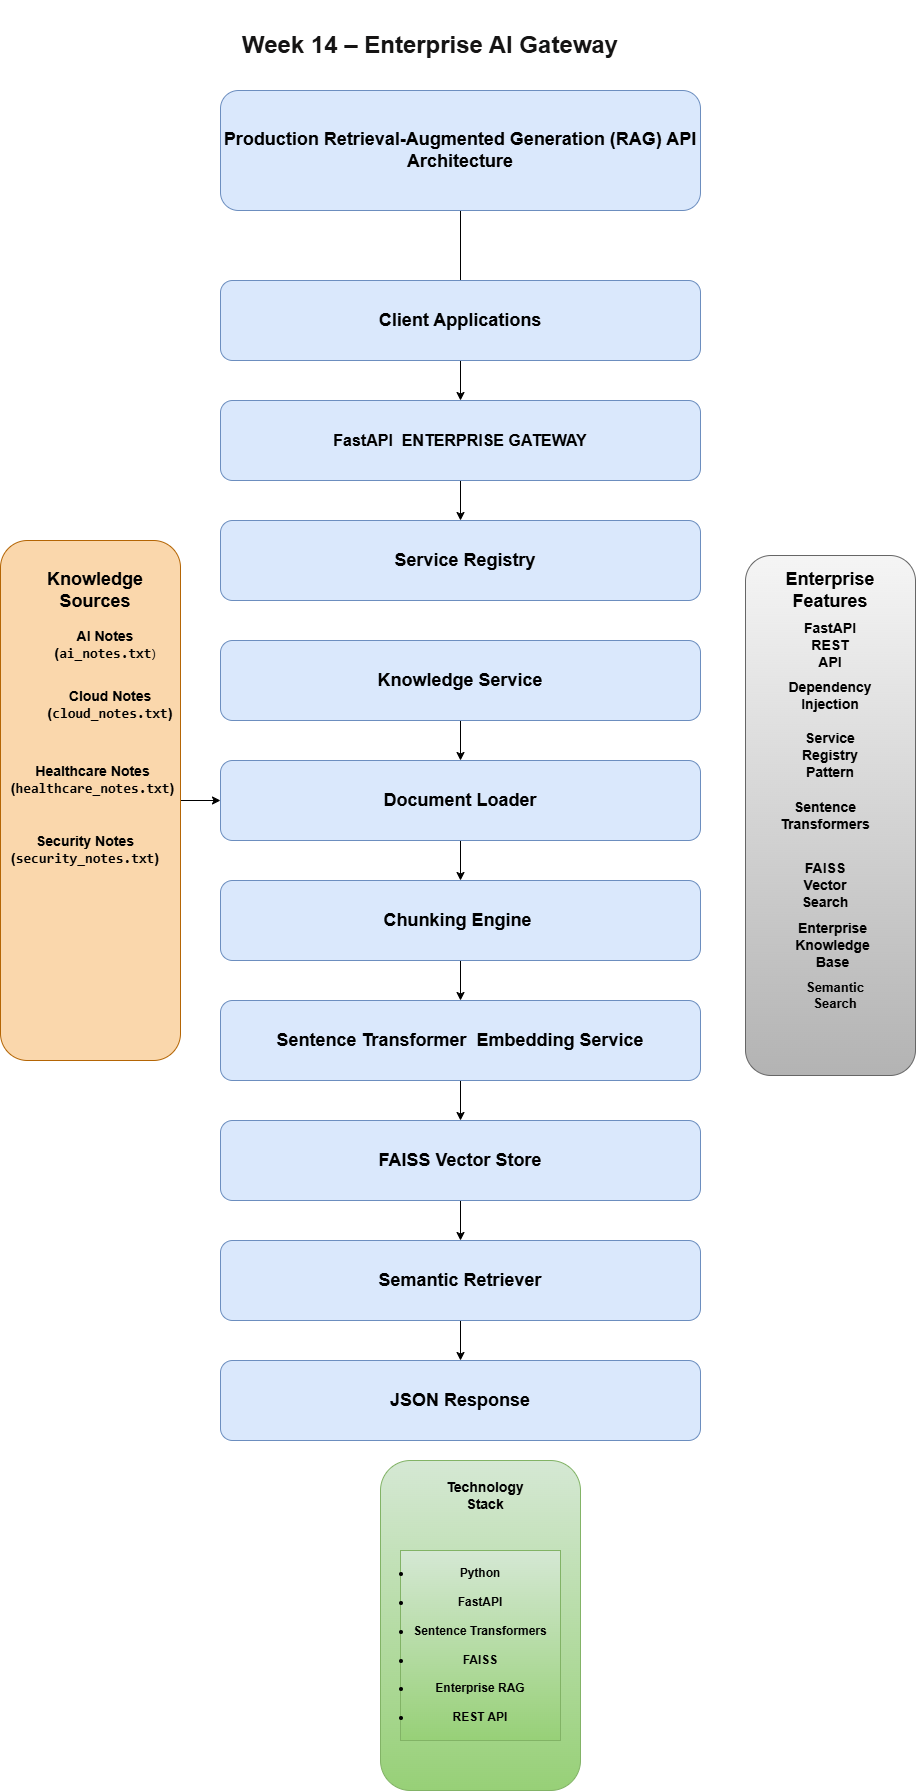

The diagram above was exported from draw.io. Its source (the exported page's mxGraphModel, read from the mxfile embedded in the PNG):
<mxGraphModel dx="1063" dy="927" grid="1" gridSize="10" guides="1" tooltips="1" connect="1" arrows="1" fold="1" page="1" pageScale="1" pageWidth="1600" pageHeight="900" math="0" shadow="0">
  <root>
    <mxCell id="0" />
    <mxCell id="1" parent="0" />
    <mxCell id="7Nm8oC7weV276V8oJhBs-1" parent="1" style="text;html=1;whiteSpace=wrap;strokeColor=none;fillColor=none;align=center;verticalAlign=middle;rounded=0;" value="&lt;font style=&quot;font-size: 24px;&quot;&gt;&lt;b style=&quot;color: light-dark(rgb(21, 20, 20), rgb(237, 237, 237));&quot;&gt;Week 14 – Enterprise AI Gateway&lt;/b&gt;&lt;/font&gt;" vertex="1">
      <mxGeometry height="90" width="480" x="210" as="geometry" />
    </mxCell>
    <mxCell id="7Nm8oC7weV276V8oJhBs-31" edge="1" parent="1" source="7Nm8oC7weV276V8oJhBs-5" style="edgeStyle=orthogonalEdgeStyle;rounded=0;orthogonalLoop=1;jettySize=auto;html=1;" target="7Nm8oC7weV276V8oJhBs-20" value="">
      <mxGeometry relative="1" as="geometry" />
    </mxCell>
    <mxCell id="7Nm8oC7weV276V8oJhBs-5" parent="1" style="rounded=1;whiteSpace=wrap;html=1;fillColor=#dae8fc;strokeColor=#6c8ebf;" value="&lt;font style=&quot;font-size: 18px;&quot;&gt;&lt;b style=&quot;&quot;&gt;Production Retrieval-Augmented Generation (RAG) API Architecture&lt;/b&gt;&lt;/font&gt;" vertex="1">
      <mxGeometry height="120" width="480" x="240" y="90" as="geometry" />
    </mxCell>
    <mxCell id="7Nm8oC7weV276V8oJhBs-21" edge="1" parent="1" source="7Nm8oC7weV276V8oJhBs-11" style="edgeStyle=orthogonalEdgeStyle;rounded=0;orthogonalLoop=1;jettySize=auto;html=1;verticalAlign=bottom;" target="7Nm8oC7weV276V8oJhBs-12" value="">
      <mxGeometry relative="1" as="geometry" />
    </mxCell>
    <mxCell id="7Nm8oC7weV276V8oJhBs-11" parent="1" style="rounded=1;whiteSpace=wrap;html=1;fillColor=#dae8fc;strokeColor=#6c8ebf;" value="" vertex="1">
      <mxGeometry height="80" width="480" x="240" y="280" as="geometry" />
    </mxCell>
    <mxCell id="7Nm8oC7weV276V8oJhBs-22" edge="1" parent="1" source="7Nm8oC7weV276V8oJhBs-12" style="edgeStyle=orthogonalEdgeStyle;rounded=0;orthogonalLoop=1;jettySize=auto;html=1;" target="7Nm8oC7weV276V8oJhBs-13" value="">
      <mxGeometry relative="1" as="geometry" />
    </mxCell>
    <mxCell id="7Nm8oC7weV276V8oJhBs-12" parent="1" style="rounded=1;whiteSpace=wrap;html=1;fillColor=#dae8fc;strokeColor=#6c8ebf;" value="&lt;b&gt;&lt;font style=&quot;font-size: 16px;&quot;&gt;FastAPI&amp;nbsp; ENTERPRISE GATEWAY&lt;/font&gt;&lt;/b&gt;" vertex="1">
      <mxGeometry height="80" width="480" x="240" y="400" as="geometry" />
    </mxCell>
    <mxCell id="7Nm8oC7weV276V8oJhBs-13" parent="1" style="rounded=1;whiteSpace=wrap;html=1;fillColor=#dae8fc;strokeColor=#6c8ebf;" value="" vertex="1">
      <mxGeometry height="80" width="480" x="240" y="520" as="geometry" />
    </mxCell>
    <mxCell id="7Nm8oC7weV276V8oJhBs-25" edge="1" parent="1" source="7Nm8oC7weV276V8oJhBs-14" style="edgeStyle=orthogonalEdgeStyle;rounded=0;orthogonalLoop=1;jettySize=auto;html=1;" target="7Nm8oC7weV276V8oJhBs-15" value="">
      <mxGeometry relative="1" as="geometry" />
    </mxCell>
    <mxCell id="7Nm8oC7weV276V8oJhBs-14" parent="1" style="rounded=1;whiteSpace=wrap;html=1;fillColor=#dae8fc;strokeColor=#6c8ebf;" value="&lt;font style=&quot;font-size: 18px;&quot;&gt;&lt;b style=&quot;&quot;&gt;Knowledge Service&lt;/b&gt;&lt;/font&gt;" vertex="1">
      <mxGeometry height="80" width="480" x="240" y="640" as="geometry" />
    </mxCell>
    <mxCell id="7Nm8oC7weV276V8oJhBs-26" edge="1" parent="1" source="7Nm8oC7weV276V8oJhBs-15" style="edgeStyle=orthogonalEdgeStyle;rounded=0;orthogonalLoop=1;jettySize=auto;html=1;" target="7Nm8oC7weV276V8oJhBs-16" value="">
      <mxGeometry relative="1" as="geometry" />
    </mxCell>
    <mxCell id="7Nm8oC7weV276V8oJhBs-15" parent="1" style="rounded=1;whiteSpace=wrap;html=1;fillColor=#dae8fc;strokeColor=#6c8ebf;" value="&lt;font style=&quot;font-size: 18px;&quot;&gt;&lt;b style=&quot;&quot;&gt;Document Loader&lt;/b&gt;&lt;/font&gt;" vertex="1">
      <mxGeometry height="80" width="480" x="240" y="760" as="geometry" />
    </mxCell>
    <mxCell id="7Nm8oC7weV276V8oJhBs-27" edge="1" parent="1" source="7Nm8oC7weV276V8oJhBs-16" style="edgeStyle=orthogonalEdgeStyle;rounded=0;orthogonalLoop=1;jettySize=auto;html=1;" target="7Nm8oC7weV276V8oJhBs-17" value="">
      <mxGeometry relative="1" as="geometry" />
    </mxCell>
    <mxCell id="7Nm8oC7weV276V8oJhBs-16" parent="1" style="rounded=1;whiteSpace=wrap;html=1;fillColor=#dae8fc;strokeColor=#6c8ebf;" value="&lt;font style=&quot;font-size: 18px;&quot;&gt;&lt;b&gt;Chunking Engine&amp;nbsp;&lt;/b&gt;&lt;/font&gt;" vertex="1">
      <mxGeometry height="80" width="480" x="240" y="880" as="geometry" />
    </mxCell>
    <mxCell id="7Nm8oC7weV276V8oJhBs-28" edge="1" parent="1" source="7Nm8oC7weV276V8oJhBs-17" style="edgeStyle=orthogonalEdgeStyle;rounded=0;orthogonalLoop=1;jettySize=auto;html=1;" target="7Nm8oC7weV276V8oJhBs-18" value="">
      <mxGeometry relative="1" as="geometry" />
    </mxCell>
    <mxCell id="7Nm8oC7weV276V8oJhBs-17" parent="1" style="rounded=1;whiteSpace=wrap;html=1;fillColor=#dae8fc;strokeColor=#6c8ebf;" value="&lt;font style=&quot;font-size: 18px;&quot;&gt;&lt;b&gt;Sentence Transformer&amp;nbsp; Embedding Service&lt;/b&gt;&lt;/font&gt;" vertex="1">
      <mxGeometry height="80" width="480" x="240" y="1000" as="geometry" />
    </mxCell>
    <mxCell id="7Nm8oC7weV276V8oJhBs-29" edge="1" parent="1" source="7Nm8oC7weV276V8oJhBs-18" style="edgeStyle=orthogonalEdgeStyle;rounded=0;orthogonalLoop=1;jettySize=auto;html=1;" target="7Nm8oC7weV276V8oJhBs-19" value="">
      <mxGeometry relative="1" as="geometry" />
    </mxCell>
    <mxCell id="7Nm8oC7weV276V8oJhBs-18" parent="1" style="rounded=1;whiteSpace=wrap;html=1;fillColor=#dae8fc;strokeColor=#6c8ebf;" value="&lt;font style=&quot;font-size: 18px;&quot;&gt;&lt;b&gt;FAISS Vector Store&lt;/b&gt;&lt;/font&gt;" vertex="1">
      <mxGeometry height="80" width="480" x="240" y="1120" as="geometry" />
    </mxCell>
    <mxCell id="7Nm8oC7weV276V8oJhBs-30" edge="1" parent="1" source="7Nm8oC7weV276V8oJhBs-19" style="edgeStyle=orthogonalEdgeStyle;rounded=0;orthogonalLoop=1;jettySize=auto;html=1;" target="7Nm8oC7weV276V8oJhBs-24" value="">
      <mxGeometry relative="1" as="geometry" />
    </mxCell>
    <mxCell id="7Nm8oC7weV276V8oJhBs-19" parent="1" style="rounded=1;whiteSpace=wrap;html=1;fillColor=#dae8fc;strokeColor=#6c8ebf;" value="&lt;font style=&quot;font-size: 18px;&quot;&gt;&lt;b&gt;Semantic Retriever&lt;/b&gt;&lt;/font&gt;" vertex="1">
      <mxGeometry height="80" width="480" x="240" y="1240" as="geometry" />
    </mxCell>
    <mxCell id="7Nm8oC7weV276V8oJhBs-20" parent="1" style="text;html=1;whiteSpace=wrap;strokeColor=none;fillColor=none;align=center;verticalAlign=middle;rounded=0;" value="&lt;font style=&quot;font-size: 18px;&quot;&gt;&lt;b&gt;Client Applications&lt;/b&gt;&lt;/font&gt;" vertex="1">
      <mxGeometry height="60" width="380" x="290" y="290" as="geometry" />
    </mxCell>
    <mxCell id="7Nm8oC7weV276V8oJhBs-23" parent="1" style="text;html=1;whiteSpace=wrap;strokeColor=none;fillColor=none;align=center;verticalAlign=middle;rounded=0;" value="&lt;font style=&quot;font-size: 18px;&quot;&gt;&lt;b&gt;Service Registry&lt;/b&gt;&lt;/font&gt;" vertex="1">
      <mxGeometry height="30" width="270" x="350" y="545" as="geometry" />
    </mxCell>
    <mxCell id="7Nm8oC7weV276V8oJhBs-24" parent="1" style="rounded=1;whiteSpace=wrap;html=1;fillColor=#dae8fc;strokeColor=#6c8ebf;" value="&lt;font style=&quot;font-size: 18px;&quot;&gt;&lt;b&gt;JSON Response&lt;/b&gt;&lt;/font&gt;" vertex="1">
      <mxGeometry height="80" width="480" x="240" y="1360" as="geometry" />
    </mxCell>
    <mxCell id="7Nm8oC7weV276V8oJhBs-36" edge="1" parent="1" source="7Nm8oC7weV276V8oJhBs-32" style="edgeStyle=orthogonalEdgeStyle;rounded=0;orthogonalLoop=1;jettySize=auto;html=1;" target="7Nm8oC7weV276V8oJhBs-15" value="">
      <mxGeometry relative="1" as="geometry" />
    </mxCell>
    <mxCell id="7Nm8oC7weV276V8oJhBs-32" parent="1" style="rounded=1;whiteSpace=wrap;html=1;fillColor=#fad7ac;strokeColor=#b46504;" value="" vertex="1">
      <mxGeometry height="520" width="180" x="20" y="540" as="geometry" />
    </mxCell>
    <mxCell id="7Nm8oC7weV276V8oJhBs-33" parent="1" style="text;html=1;whiteSpace=wrap;strokeColor=none;fillColor=none;align=center;verticalAlign=middle;rounded=0;" value="&lt;b&gt;&lt;font style=&quot;font-size: 14px;&quot;&gt;Healthcare Notes (&lt;code data-start=&quot;2127&quot; data-end=&quot;2149&quot;&gt;healthcare_notes.txt&lt;/code&gt;)&lt;/font&gt;&lt;/b&gt;" vertex="1">
      <mxGeometry height="40" width="125" x="50" y="760" as="geometry" />
    </mxCell>
    <mxCell id="7Nm8oC7weV276V8oJhBs-34" parent="1" style="text;html=1;whiteSpace=wrap;strokeColor=none;fillColor=none;align=center;verticalAlign=middle;rounded=0;" value="&lt;b&gt;&lt;font style=&quot;font-size: 14px;&quot;&gt;Cloud Notes (&lt;code data-start=&quot;2088&quot; data-end=&quot;2105&quot;&gt;cloud_notes.txt&lt;/code&gt;)&lt;/font&gt;&lt;/b&gt;" vertex="1">
      <mxGeometry height="30" width="140" x="60" y="690" as="geometry" />
    </mxCell>
    <mxCell id="7Nm8oC7weV276V8oJhBs-35" parent="1" style="text;html=1;whiteSpace=wrap;strokeColor=none;fillColor=none;align=center;verticalAlign=middle;rounded=0;" value="&lt;font style=&quot;font-size: 18px;&quot;&gt;&lt;b style=&quot;&quot;&gt;Knowledge Sources&lt;/b&gt;&lt;/font&gt;" vertex="1">
      <mxGeometry height="60" width="150" x="40" y="560" as="geometry" />
    </mxCell>
    <mxCell id="7Nm8oC7weV276V8oJhBs-37" parent="1" style="text;html=1;whiteSpace=wrap;strokeColor=none;fillColor=none;align=center;verticalAlign=middle;rounded=0;" value="&lt;font style=&quot;font-size: 14px;&quot;&gt;&lt;b&gt;AI Notes (&lt;code data-start=&quot;2057&quot; data-end=&quot;2071&quot;&gt;ai_notes.txt&lt;/code&gt;&lt;/b&gt;&lt;/font&gt;)" vertex="1">
      <mxGeometry height="30" width="130" x="60" y="630" as="geometry" />
    </mxCell>
    <mxCell id="7Nm8oC7weV276V8oJhBs-40" parent="1" style="text;html=1;whiteSpace=wrap;strokeColor=none;fillColor=none;align=center;verticalAlign=middle;rounded=0;" value="&lt;font style=&quot;font-size: 14px;&quot;&gt;&lt;b&gt;Security Notes (&lt;code data-start=&quot;2169&quot; data-end=&quot;2189&quot;&gt;security_notes.txt&lt;/code&gt;)&lt;/b&gt;&lt;/font&gt;" vertex="1">
      <mxGeometry height="40" width="150" x="30" y="830" as="geometry" />
    </mxCell>
    <mxCell id="7Nm8oC7weV276V8oJhBs-41" parent="1" style="rounded=1;whiteSpace=wrap;html=1;fillColor=#f5f5f5;strokeColor=#666666;gradientColor=#b3b3b3;" value="" vertex="1">
      <mxGeometry height="520" width="170" x="765" y="555" as="geometry" />
    </mxCell>
    <mxCell id="7Nm8oC7weV276V8oJhBs-42" parent="1" style="text;html=1;whiteSpace=wrap;strokeColor=none;fillColor=none;align=center;verticalAlign=middle;rounded=0;" value="&lt;b&gt;&lt;font style=&quot;font-size: 18px;&quot;&gt;Enterprise &lt;/font&gt;&lt;/b&gt;&lt;font style=&quot;font-size: 18px;&quot;&gt;&lt;b&gt;Features&lt;/b&gt;&lt;/font&gt;" vertex="1">
      <mxGeometry height="60" width="140" x="780" y="560" as="geometry" />
    </mxCell>
    <mxCell id="7Nm8oC7weV276V8oJhBs-43" parent="1" style="text;html=1;whiteSpace=wrap;strokeColor=none;fillColor=none;align=center;verticalAlign=middle;rounded=0;" value="&lt;b&gt;&lt;font style=&quot;font-size: 14px;&quot;&gt;FastAPI REST API&lt;/font&gt;&lt;/b&gt;" vertex="1">
      <mxGeometry height="30" width="60" x="820" y="630" as="geometry" />
    </mxCell>
    <mxCell id="7Nm8oC7weV276V8oJhBs-44" parent="1" style="text;html=1;whiteSpace=wrap;strokeColor=none;fillColor=none;align=center;verticalAlign=middle;rounded=0;" value="&lt;font style=&quot;font-size: 14px;&quot;&gt;&lt;b&gt;Dependency Injection&lt;/b&gt;&lt;/font&gt;" vertex="1">
      <mxGeometry height="30" width="80" x="810" y="680" as="geometry" />
    </mxCell>
    <mxCell id="7Nm8oC7weV276V8oJhBs-45" parent="1" style="text;html=1;whiteSpace=wrap;strokeColor=none;fillColor=none;align=center;verticalAlign=middle;rounded=0;" value="&lt;b&gt;&lt;font style=&quot;font-size: 14px;&quot;&gt;Service &lt;/font&gt;&lt;font style=&quot;font-size: 14px;&quot;&gt;Registry &lt;/font&gt;&lt;/b&gt;&lt;font style=&quot;font-size: 14px;&quot;&gt;&lt;b&gt;Pattern&lt;/b&gt;&lt;/font&gt;" vertex="1">
      <mxGeometry height="30" width="60" x="820" y="740" as="geometry" />
    </mxCell>
    <mxCell id="7Nm8oC7weV276V8oJhBs-48" parent="1" style="text;html=1;whiteSpace=wrap;strokeColor=none;fillColor=none;align=center;verticalAlign=middle;rounded=0;" value="&lt;b&gt;&lt;font style=&quot;font-size: 14px;&quot;&gt;Sentence &lt;/font&gt;&lt;/b&gt;&lt;font style=&quot;font-size: 14px;&quot;&gt;&lt;b&gt;Transformers&lt;/b&gt;&lt;/font&gt;" vertex="1">
      <mxGeometry height="30" width="60" x="815" y="800" as="geometry" />
    </mxCell>
    <mxCell id="7Nm8oC7weV276V8oJhBs-49" parent="1" style="text;html=1;whiteSpace=wrap;strokeColor=none;fillColor=none;align=center;verticalAlign=middle;rounded=0;" value="&lt;b&gt;&lt;font style=&quot;font-size: 14px;&quot;&gt;FAISS &lt;/font&gt;&lt;font style=&quot;font-size: 14px;&quot;&gt;Vector &lt;/font&gt;&lt;/b&gt;&lt;font style=&quot;font-size: 14px;&quot;&gt;&lt;b&gt;Search&lt;/b&gt;&lt;/font&gt;" vertex="1">
      <mxGeometry height="30" width="60" x="815" y="870" as="geometry" />
    </mxCell>
    <mxCell id="7Nm8oC7weV276V8oJhBs-53" parent="1" style="text;html=1;whiteSpace=wrap;strokeColor=none;fillColor=none;align=center;verticalAlign=middle;rounded=0;" value="&lt;b&gt;&lt;font style=&quot;font-size: 14px;&quot;&gt;Enterprise Knowledge Base&lt;/font&gt;&lt;/b&gt;" vertex="1">
      <mxGeometry height="30" width="75" x="815" y="930" as="geometry" />
    </mxCell>
    <mxCell id="7Nm8oC7weV276V8oJhBs-54" parent="1" style="text;html=1;whiteSpace=wrap;strokeColor=none;fillColor=none;align=center;verticalAlign=middle;rounded=0;" value="&lt;b&gt;&lt;font style=&quot;font-size: 13px;&quot;&gt;Semantic Search&lt;/font&gt;&lt;/b&gt;" vertex="1">
      <mxGeometry height="30" width="90" x="810" y="980" as="geometry" />
    </mxCell>
    <mxCell id="7Nm8oC7weV276V8oJhBs-55" parent="1" style="rounded=1;whiteSpace=wrap;html=1;fillColor=#d5e8d4;gradientColor=#97d077;strokeColor=#82b366;" value="" vertex="1">
      <mxGeometry height="330" width="200" x="400" y="1460" as="geometry" />
    </mxCell>
    <mxCell id="7Nm8oC7weV276V8oJhBs-56" parent="1" style="text;html=1;whiteSpace=wrap;strokeColor=none;fillColor=none;align=center;verticalAlign=middle;rounded=0;" value="&lt;b&gt;&lt;font style=&quot;font-size: 14px;&quot;&gt;Technology Stack&lt;/font&gt;&lt;/b&gt;" vertex="1">
      <mxGeometry height="30" width="110" x="450" y="1480" as="geometry" />
    </mxCell>
    <mxCell id="7Nm8oC7weV276V8oJhBs-57" parent="1" style="text;html=1;whiteSpace=wrap;strokeColor=#82b366;fillColor=#d5e8d4;align=center;verticalAlign=middle;rounded=0;gradientColor=#97d077;" value="&lt;li data-section-id=&quot;2q6buk&quot; data-start=&quot;2738&quot; data-end=&quot;2746&quot;&gt;&lt;b&gt;Python&lt;span aria-hidden=&quot;true&quot; class=&quot;PDq2pG_selectionAnchor&quot;&gt;&lt;/span&gt;&lt;br&gt;&lt;/b&gt;&lt;/li&gt;&lt;b&gt;&lt;br&gt;&lt;/b&gt;&lt;li data-section-id=&quot;19pc0xc&quot; data-start=&quot;2747&quot; data-end=&quot;2756&quot;&gt;&lt;b&gt;FastAPI&lt;br&gt;&lt;/b&gt;&lt;/li&gt;&lt;b&gt;&lt;br&gt;&lt;/b&gt;&lt;li data-section-id=&quot;1639ept&quot; data-start=&quot;2757&quot; data-end=&quot;2780&quot;&gt;&lt;b&gt;Sentence Transformers&lt;br&gt;&lt;/b&gt;&lt;/li&gt;&lt;b&gt;&lt;br&gt;&lt;/b&gt;&lt;li data-section-id=&quot;171jaw6&quot; data-start=&quot;2781&quot; data-end=&quot;2788&quot;&gt;&lt;b&gt;FAISS&lt;br&gt;&lt;/b&gt;&lt;/li&gt;&lt;b&gt;&lt;br&gt;&lt;/b&gt;&lt;li data-section-id=&quot;xsd8sp&quot; data-start=&quot;2789&quot; data-end=&quot;2805&quot;&gt;&lt;b&gt;Enterprise RAG&lt;br&gt;&lt;/b&gt;&lt;/li&gt;&lt;b&gt;&lt;br&gt;&lt;/b&gt;&lt;li data-section-id=&quot;3ytwg&quot; data-start=&quot;2806&quot; data-end=&quot;2816&quot;&gt;&lt;b&gt;REST API&lt;/b&gt;&lt;/li&gt;" vertex="1">
      <mxGeometry height="190" width="160" x="420" y="1550" as="geometry" />
    </mxCell>
  </root>
</mxGraphModel>